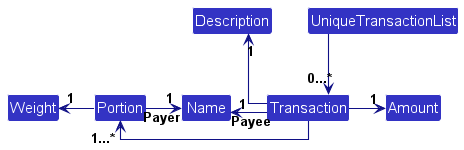

The diagram above was rendered by PlantUML. Its source (embedded in the PNG):
@startuml
!include style.puml
top to bottom direction
skinparam linetype ortho
skinparam arrowThickness 1.1
skinparam arrowColor LOGIC_COLOR_T4
skinparam classBackgroundColor LOGIC_COLOR

UniqueTransactionList -down-> "0...*" Transaction

Transaction -up-> "1" Description
Transaction -left-> "1" Name : Payee
Transaction -right-> "1" Amount
Transaction -left-> "1...*" Portion
Portion -> "1" Name : Payer
Portion -left-> "1" Weight
@enduml